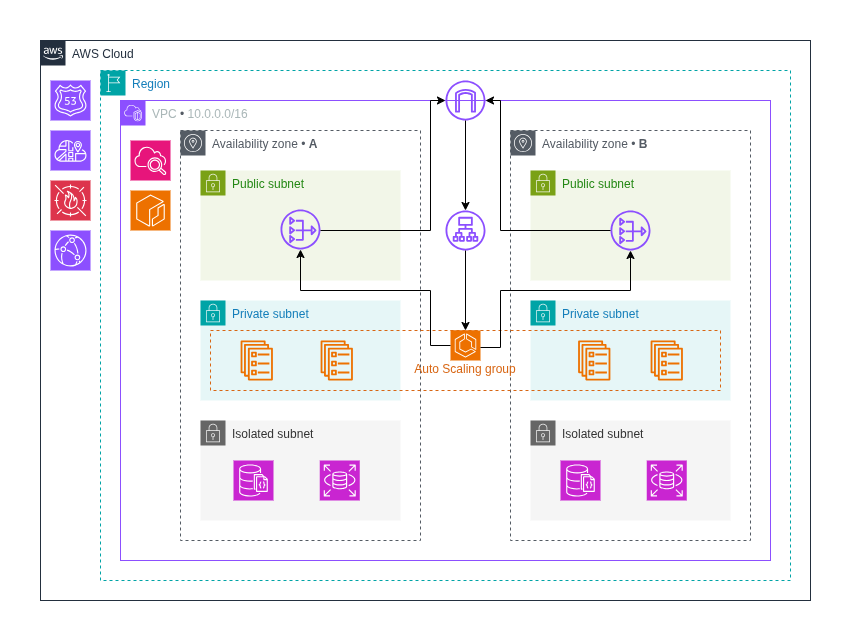

The diagram above was exported from draw.io. Its source (the exported page's mxGraphModel, read from the mxfile embedded in the PNG):
<mxGraphModel dx="1040" dy="615" grid="1" gridSize="10" guides="1" tooltips="1" connect="1" arrows="1" fold="1" page="1" pageScale="1" pageWidth="850" pageHeight="1100" math="0" shadow="0">
  <root>
    <mxCell id="0" />
    <mxCell id="1" parent="0" />
    <mxCell id="GCdXAl81wWSM0wb3S4pW-7" parent="1" style="points=[[0,0],[0.25,0],[0.5,0],[0.75,0],[1,0],[1,0.25],[1,0.5],[1,0.75],[1,1],[0.75,1],[0.5,1],[0.25,1],[0,1],[0,0.75],[0,0.5],[0,0.25]];outlineConnect=0;gradientColor=none;html=1;whiteSpace=wrap;fontSize=12;fontStyle=0;container=1;pointerEvents=0;collapsible=0;recursiveResize=0;shape=mxgraph.aws4.group;grIcon=mxgraph.aws4.group_aws_cloud_alt;strokeColor=#232F3E;fillColor=none;verticalAlign=top;align=left;spacingLeft=30;fontColor=#232F3E;dashed=0;" value="AWS Cloud" vertex="1">
      <mxGeometry height="560" width="770" x="40" y="40" as="geometry" />
    </mxCell>
    <mxCell id="GCdXAl81wWSM0wb3S4pW-8" parent="GCdXAl81wWSM0wb3S4pW-7" style="points=[[0,0],[0.25,0],[0.5,0],[0.75,0],[1,0],[1,0.25],[1,0.5],[1,0.75],[1,1],[0.75,1],[0.5,1],[0.25,1],[0,1],[0,0.75],[0,0.5],[0,0.25]];outlineConnect=0;gradientColor=none;html=1;whiteSpace=wrap;fontSize=12;fontStyle=0;container=1;pointerEvents=0;collapsible=0;recursiveResize=0;shape=mxgraph.aws4.group;grIcon=mxgraph.aws4.group_region;strokeColor=#00A4A6;fillColor=none;verticalAlign=top;align=left;spacingLeft=30;fontColor=#147EBA;dashed=1;" value="Region" vertex="1">
      <mxGeometry height="510" width="690" x="60" y="30" as="geometry" />
    </mxCell>
    <mxCell id="GCdXAl81wWSM0wb3S4pW-4" parent="GCdXAl81wWSM0wb3S4pW-8" style="points=[[0,0],[0.25,0],[0.5,0],[0.75,0],[1,0],[1,0.25],[1,0.5],[1,0.75],[1,1],[0.75,1],[0.5,1],[0.25,1],[0,1],[0,0.75],[0,0.5],[0,0.25]];outlineConnect=0;gradientColor=none;html=1;whiteSpace=wrap;fontSize=12;fontStyle=0;container=1;pointerEvents=0;collapsible=0;recursiveResize=0;shape=mxgraph.aws4.group;grIcon=mxgraph.aws4.group_vpc2;strokeColor=#8C4FFF;fillColor=none;verticalAlign=top;align=left;spacingLeft=30;fontColor=#AAB7B8;dashed=0;" value="VPC&lt;span style=&quot;color: rgb(84, 91, 100);&quot;&gt; •&amp;nbsp;&lt;/span&gt;10.0.0.0/16" vertex="1">
      <mxGeometry height="460" width="650" x="20" y="30" as="geometry" />
    </mxCell>
    <mxCell id="GCdXAl81wWSM0wb3S4pW-11" parent="GCdXAl81wWSM0wb3S4pW-4" style="sketch=0;outlineConnect=0;gradientColor=none;html=1;whiteSpace=wrap;fontSize=12;fontStyle=0;shape=mxgraph.aws4.group;grIcon=mxgraph.aws4.group_availability_zone;strokeColor=#545B64;fillColor=none;verticalAlign=top;align=left;spacingLeft=30;fontColor=#545B64;dashed=1;" value="Availability zone&amp;nbsp;•&amp;nbsp;&lt;b&gt;A&lt;/b&gt;" vertex="1">
      <mxGeometry height="410" width="240" x="60" y="30" as="geometry" />
    </mxCell>
    <mxCell id="GCdXAl81wWSM0wb3S4pW-41" connectable="0" parent="GCdXAl81wWSM0wb3S4pW-4" style="group" value="" vertex="1">
      <mxGeometry height="350" width="200" x="80" y="70" as="geometry" />
    </mxCell>
    <mxCell id="GCdXAl81wWSM0wb3S4pW-42" parent="GCdXAl81wWSM0wb3S4pW-41" style="points=[[0,0],[0.25,0],[0.5,0],[0.75,0],[1,0],[1,0.25],[1,0.5],[1,0.75],[1,1],[0.75,1],[0.5,1],[0.25,1],[0,1],[0,0.75],[0,0.5],[0,0.25]];outlineConnect=0;gradientColor=none;html=1;whiteSpace=wrap;fontSize=12;fontStyle=0;container=1;pointerEvents=0;collapsible=0;recursiveResize=0;shape=mxgraph.aws4.group;grIcon=mxgraph.aws4.group_security_group;grStroke=0;strokeColor=#7AA116;fillColor=#F2F6E8;verticalAlign=top;align=left;spacingLeft=30;fontColor=#248814;dashed=0;" value="Public subnet" vertex="1">
      <mxGeometry height="110" width="200" as="geometry" />
    </mxCell>
    <mxCell id="GCdXAl81wWSM0wb3S4pW-43" parent="GCdXAl81wWSM0wb3S4pW-41" style="points=[[0,0],[0.25,0],[0.5,0],[0.75,0],[1,0],[1,0.25],[1,0.5],[1,0.75],[1,1],[0.75,1],[0.5,1],[0.25,1],[0,1],[0,0.75],[0,0.5],[0,0.25]];outlineConnect=0;gradientColor=none;html=1;whiteSpace=wrap;fontSize=12;fontStyle=0;container=1;pointerEvents=0;collapsible=0;recursiveResize=0;shape=mxgraph.aws4.group;grIcon=mxgraph.aws4.group_security_group;grStroke=0;strokeColor=#00A4A6;fillColor=#E6F6F7;verticalAlign=top;align=left;spacingLeft=30;fontColor=#147EBA;dashed=0;" value="Private subnet" vertex="1">
      <mxGeometry height="100" width="200" y="130" as="geometry" />
    </mxCell>
    <mxCell id="GCdXAl81wWSM0wb3S4pW-44" parent="GCdXAl81wWSM0wb3S4pW-41" style="points=[[0,0],[0.25,0],[0.5,0],[0.75,0],[1,0],[1,0.25],[1,0.5],[1,0.75],[1,1],[0.75,1],[0.5,1],[0.25,1],[0,1],[0,0.75],[0,0.5],[0,0.25]];outlineConnect=0;html=1;whiteSpace=wrap;fontSize=12;fontStyle=0;container=1;pointerEvents=0;collapsible=0;recursiveResize=0;shape=mxgraph.aws4.group;grIcon=mxgraph.aws4.group_security_group;grStroke=0;strokeColor=#666666;fillColor=#f5f5f5;verticalAlign=top;align=left;spacingLeft=30;fontColor=#333333;dashed=0;" value="Isolated subnet" vertex="1">
      <mxGeometry height="100" width="200" y="250" as="geometry" />
    </mxCell>
    <mxCell id="GCdXAl81wWSM0wb3S4pW-54" parent="GCdXAl81wWSM0wb3S4pW-41" style="sketch=0;outlineConnect=0;fontColor=#232F3E;gradientColor=none;fillColor=#ED7100;strokeColor=none;dashed=0;verticalLabelPosition=bottom;verticalAlign=top;align=center;html=1;fontSize=12;fontStyle=0;aspect=fixed;pointerEvents=1;shape=mxgraph.aws4.ecs_service;" value="" vertex="1">
      <mxGeometry height="40" width="32.5" x="120" y="170" as="geometry" />
    </mxCell>
    <mxCell id="GCdXAl81wWSM0wb3S4pW-64" parent="GCdXAl81wWSM0wb3S4pW-41" style="sketch=0;outlineConnect=0;fontColor=#232F3E;gradientColor=none;fillColor=#8C4FFF;strokeColor=none;dashed=0;verticalLabelPosition=bottom;verticalAlign=top;align=center;html=1;fontSize=12;fontStyle=0;aspect=fixed;pointerEvents=1;shape=mxgraph.aws4.nat_gateway;" value="" vertex="1">
      <mxGeometry height="40" width="40" x="80" y="39" as="geometry" />
    </mxCell>
    <mxCell id="GCdXAl81wWSM0wb3S4pW-13" parent="GCdXAl81wWSM0wb3S4pW-4" style="sketch=0;outlineConnect=0;gradientColor=none;html=1;whiteSpace=wrap;fontSize=12;fontStyle=0;shape=mxgraph.aws4.group;grIcon=mxgraph.aws4.group_availability_zone;strokeColor=#545B64;fillColor=none;verticalAlign=top;align=left;spacingLeft=30;fontColor=#545B64;dashed=1;" value="Availability zone • &lt;b&gt;B&lt;/b&gt;" vertex="1">
      <mxGeometry height="410" width="240" x="390" y="30" as="geometry" />
    </mxCell>
    <mxCell id="GCdXAl81wWSM0wb3S4pW-31" parent="GCdXAl81wWSM0wb3S4pW-4" style="sketch=0;outlineConnect=0;fontColor=#232F3E;gradientColor=none;fillColor=#8C4FFF;strokeColor=none;dashed=0;verticalLabelPosition=bottom;verticalAlign=top;align=center;html=1;fontSize=12;fontStyle=0;aspect=fixed;pointerEvents=1;shape=mxgraph.aws4.application_load_balancer;" value="" vertex="1">
      <mxGeometry height="40" width="40" x="325" y="110" as="geometry" />
    </mxCell>
    <mxCell id="GCdXAl81wWSM0wb3S4pW-38" parent="GCdXAl81wWSM0wb3S4pW-4" style="sketch=0;points=[[0,0,0],[0.25,0,0],[0.5,0,0],[0.75,0,0],[1,0,0],[0,1,0],[0.25,1,0],[0.5,1,0],[0.75,1,0],[1,1,0],[0,0.25,0],[0,0.5,0],[0,0.75,0],[1,0.25,0],[1,0.5,0],[1,0.75,0]];points=[[0,0,0],[0.25,0,0],[0.5,0,0],[0.75,0,0],[1,0,0],[0,1,0],[0.25,1,0],[0.5,1,0],[0.75,1,0],[1,1,0],[0,0.25,0],[0,0.5,0],[0,0.75,0],[1,0.25,0],[1,0.5,0],[1,0.75,0]];outlineConnect=0;fontColor=#232F3E;fillColor=#E7157B;strokeColor=#ffffff;dashed=0;verticalLabelPosition=bottom;verticalAlign=top;align=center;html=1;fontSize=12;fontStyle=0;aspect=fixed;shape=mxgraph.aws4.resourceIcon;resIcon=mxgraph.aws4.cloudwatch_2;" value="" vertex="1">
      <mxGeometry height="40" width="40" x="10" y="40" as="geometry" />
    </mxCell>
    <mxCell id="GCdXAl81wWSM0wb3S4pW-40" connectable="0" parent="GCdXAl81wWSM0wb3S4pW-4" style="group" value="" vertex="1">
      <mxGeometry height="350" width="200" x="410" y="70" as="geometry" />
    </mxCell>
    <mxCell id="GCdXAl81wWSM0wb3S4pW-25" parent="GCdXAl81wWSM0wb3S4pW-40" style="points=[[0,0],[0.25,0],[0.5,0],[0.75,0],[1,0],[1,0.25],[1,0.5],[1,0.75],[1,1],[0.75,1],[0.5,1],[0.25,1],[0,1],[0,0.75],[0,0.5],[0,0.25]];outlineConnect=0;gradientColor=none;html=1;whiteSpace=wrap;fontSize=12;fontStyle=0;container=1;pointerEvents=0;collapsible=0;recursiveResize=0;shape=mxgraph.aws4.group;grIcon=mxgraph.aws4.group_security_group;grStroke=0;strokeColor=#7AA116;fillColor=#F2F6E8;verticalAlign=top;align=left;spacingLeft=30;fontColor=#248814;dashed=0;" value="Public subnet" vertex="1">
      <mxGeometry height="110" width="200" as="geometry" />
    </mxCell>
    <mxCell id="GCdXAl81wWSM0wb3S4pW-26" parent="GCdXAl81wWSM0wb3S4pW-40" style="points=[[0,0],[0.25,0],[0.5,0],[0.75,0],[1,0],[1,0.25],[1,0.5],[1,0.75],[1,1],[0.75,1],[0.5,1],[0.25,1],[0,1],[0,0.75],[0,0.5],[0,0.25]];outlineConnect=0;gradientColor=none;html=1;whiteSpace=wrap;fontSize=12;fontStyle=0;container=1;pointerEvents=0;collapsible=0;recursiveResize=0;shape=mxgraph.aws4.group;grIcon=mxgraph.aws4.group_security_group;grStroke=0;strokeColor=#00A4A6;fillColor=#E6F6F7;verticalAlign=top;align=left;spacingLeft=30;fontColor=#147EBA;dashed=0;" value="Private subnet" vertex="1">
      <mxGeometry height="100" width="200" y="130" as="geometry" />
    </mxCell>
    <mxCell id="GCdXAl81wWSM0wb3S4pW-27" parent="GCdXAl81wWSM0wb3S4pW-40" style="points=[[0,0],[0.25,0],[0.5,0],[0.75,0],[1,0],[1,0.25],[1,0.5],[1,0.75],[1,1],[0.75,1],[0.5,1],[0.25,1],[0,1],[0,0.75],[0,0.5],[0,0.25]];outlineConnect=0;html=1;whiteSpace=wrap;fontSize=12;fontStyle=0;container=1;pointerEvents=0;collapsible=0;recursiveResize=0;shape=mxgraph.aws4.group;grIcon=mxgraph.aws4.group_security_group;grStroke=0;strokeColor=#666666;fillColor=#f5f5f5;verticalAlign=top;align=left;spacingLeft=30;fontColor=#333333;dashed=0;" value="Isolated subnet" vertex="1">
      <mxGeometry height="100" width="200" y="250" as="geometry" />
    </mxCell>
    <mxCell id="GCdXAl81wWSM0wb3S4pW-56" parent="GCdXAl81wWSM0wb3S4pW-40" style="sketch=0;outlineConnect=0;fontColor=#232F3E;gradientColor=none;fillColor=#ED7100;strokeColor=none;dashed=0;verticalLabelPosition=bottom;verticalAlign=top;align=center;html=1;fontSize=12;fontStyle=0;aspect=fixed;pointerEvents=1;shape=mxgraph.aws4.ecs_service;" value="" vertex="1">
      <mxGeometry height="40" width="32.5" x="120" y="170" as="geometry" />
    </mxCell>
    <mxCell id="GCdXAl81wWSM0wb3S4pW-55" parent="GCdXAl81wWSM0wb3S4pW-40" style="sketch=0;outlineConnect=0;fontColor=#232F3E;gradientColor=none;fillColor=#ED7100;strokeColor=none;dashed=0;verticalLabelPosition=bottom;verticalAlign=top;align=center;html=1;fontSize=12;fontStyle=0;aspect=fixed;pointerEvents=1;shape=mxgraph.aws4.ecs_service;" value="" vertex="1">
      <mxGeometry height="40" width="32.5" x="47.5" y="170" as="geometry" />
    </mxCell>
    <mxCell id="GCdXAl81wWSM0wb3S4pW-47" parent="GCdXAl81wWSM0wb3S4pW-40" style="sketch=0;points=[[0,0,0],[0.25,0,0],[0.5,0,0],[0.75,0,0],[1,0,0],[0,1,0],[0.25,1,0],[0.5,1,0],[0.75,1,0],[1,1,0],[0,0.25,0],[0,0.5,0],[0,0.75,0],[1,0.25,0],[1,0.5,0],[1,0.75,0]];outlineConnect=0;fontColor=#232F3E;fillColor=#C925D1;strokeColor=#ffffff;dashed=0;verticalLabelPosition=bottom;verticalAlign=top;align=center;html=1;fontSize=12;fontStyle=0;aspect=fixed;shape=mxgraph.aws4.resourceIcon;resIcon=mxgraph.aws4.documentdb_with_mongodb_compatibility;" value="" vertex="1">
      <mxGeometry height="40" width="40" x="30" y="290" as="geometry" />
    </mxCell>
    <mxCell id="GCdXAl81wWSM0wb3S4pW-46" parent="GCdXAl81wWSM0wb3S4pW-40" style="sketch=0;points=[[0,0,0],[0.25,0,0],[0.5,0,0],[0.75,0,0],[1,0,0],[0,1,0],[0.25,1,0],[0.5,1,0],[0.75,1,0],[1,1,0],[0,0.25,0],[0,0.5,0],[0,0.75,0],[1,0.25,0],[1,0.5,0],[1,0.75,0]];outlineConnect=0;fontColor=#232F3E;fillColor=#C925D1;strokeColor=#ffffff;dashed=0;verticalLabelPosition=bottom;verticalAlign=top;align=center;html=1;fontSize=12;fontStyle=0;aspect=fixed;shape=mxgraph.aws4.resourceIcon;resIcon=mxgraph.aws4.rds;" value="" vertex="1">
      <mxGeometry height="40" width="40" x="116.25" y="290" as="geometry" />
    </mxCell>
    <mxCell id="GCdXAl81wWSM0wb3S4pW-53" parent="GCdXAl81wWSM0wb3S4pW-4" style="sketch=0;outlineConnect=0;fontColor=#232F3E;gradientColor=none;fillColor=#ED7100;strokeColor=none;dashed=0;verticalLabelPosition=bottom;verticalAlign=top;align=center;html=1;fontSize=12;fontStyle=0;aspect=fixed;pointerEvents=1;shape=mxgraph.aws4.ecs_service;" value="" vertex="1">
      <mxGeometry height="40" width="32.5" x="120" y="240" as="geometry" />
    </mxCell>
    <mxCell id="GCdXAl81wWSM0wb3S4pW-57" parent="GCdXAl81wWSM0wb3S4pW-4" style="sketch=0;points=[[0,0,0],[0.25,0,0],[0.5,0,0],[0.75,0,0],[1,0,0],[0,1,0],[0.25,1,0],[0.5,1,0],[0.75,1,0],[1,1,0],[0,0.25,0],[0,0.5,0],[0,0.75,0],[1,0.25,0],[1,0.5,0],[1,0.75,0]];outlineConnect=0;fontColor=#232F3E;fillColor=#ED7100;strokeColor=#ffffff;dashed=0;verticalLabelPosition=bottom;verticalAlign=top;align=center;html=1;fontSize=12;fontStyle=0;aspect=fixed;shape=mxgraph.aws4.resourceIcon;resIcon=mxgraph.aws4.ecr;" value="" vertex="1">
      <mxGeometry height="40" width="40" x="10" y="90" as="geometry" />
    </mxCell>
    <mxCell id="GCdXAl81wWSM0wb3S4pW-59" parent="GCdXAl81wWSM0wb3S4pW-4" style="sketch=0;points=[[0,0,0],[0.25,0,0],[0.5,0,0],[0.75,0,0],[1,0,0],[0,1,0],[0.25,1,0],[0.5,1,0],[0.75,1,0],[1,1,0],[0,0.25,0],[0,0.5,0],[0,0.75,0],[1,0.25,0],[1,0.5,0],[1,0.75,0]];outlineConnect=0;fontColor=#232F3E;fillColor=#C925D1;strokeColor=#ffffff;dashed=0;verticalLabelPosition=bottom;verticalAlign=top;align=center;html=1;fontSize=12;fontStyle=0;aspect=fixed;shape=mxgraph.aws4.resourceIcon;resIcon=mxgraph.aws4.documentdb_with_mongodb_compatibility;" value="" vertex="1">
      <mxGeometry height="40" width="40" x="113" y="360" as="geometry" />
    </mxCell>
    <mxCell id="GCdXAl81wWSM0wb3S4pW-60" parent="GCdXAl81wWSM0wb3S4pW-4" style="sketch=0;points=[[0,0,0],[0.25,0,0],[0.5,0,0],[0.75,0,0],[1,0,0],[0,1,0],[0.25,1,0],[0.5,1,0],[0.75,1,0],[1,1,0],[0,0.25,0],[0,0.5,0],[0,0.75,0],[1,0.25,0],[1,0.5,0],[1,0.75,0]];outlineConnect=0;fontColor=#232F3E;fillColor=#C925D1;strokeColor=#ffffff;dashed=0;verticalLabelPosition=bottom;verticalAlign=top;align=center;html=1;fontSize=12;fontStyle=0;aspect=fixed;shape=mxgraph.aws4.resourceIcon;resIcon=mxgraph.aws4.rds;" value="" vertex="1">
      <mxGeometry height="40" width="40" x="199.25" y="360" as="geometry" />
    </mxCell>
    <mxCell id="GCdXAl81wWSM0wb3S4pW-63" parent="GCdXAl81wWSM0wb3S4pW-4" style="sketch=0;outlineConnect=0;fontColor=#232F3E;gradientColor=none;fillColor=#8C4FFF;strokeColor=none;dashed=0;verticalLabelPosition=bottom;verticalAlign=top;align=center;html=1;fontSize=12;fontStyle=0;aspect=fixed;pointerEvents=1;shape=mxgraph.aws4.nat_gateway;" value="" vertex="1">
      <mxGeometry height="40" width="40" x="490" y="110" as="geometry" />
    </mxCell>
    <mxCell id="GCdXAl81wWSM0wb3S4pW-29" parent="GCdXAl81wWSM0wb3S4pW-8" style="sketch=0;outlineConnect=0;fontColor=#232F3E;gradientColor=none;fillColor=#8C4FFF;strokeColor=none;dashed=0;verticalLabelPosition=bottom;verticalAlign=top;align=center;html=1;fontSize=12;fontStyle=0;aspect=fixed;pointerEvents=1;shape=mxgraph.aws4.internet_gateway;" value="" vertex="1">
      <mxGeometry height="40" width="40" x="345" y="10" as="geometry" />
    </mxCell>
    <mxCell id="GCdXAl81wWSM0wb3S4pW-32" edge="1" parent="GCdXAl81wWSM0wb3S4pW-8" source="GCdXAl81wWSM0wb3S4pW-29" style="edgeStyle=orthogonalEdgeStyle;rounded=0;orthogonalLoop=1;jettySize=auto;html=1;" target="GCdXAl81wWSM0wb3S4pW-31" value="">
      <mxGeometry relative="1" as="geometry" />
    </mxCell>
    <mxCell id="GCdXAl81wWSM0wb3S4pW-67" edge="1" parent="GCdXAl81wWSM0wb3S4pW-8" source="GCdXAl81wWSM0wb3S4pW-63" style="edgeStyle=orthogonalEdgeStyle;rounded=0;orthogonalLoop=1;jettySize=auto;html=1;" target="GCdXAl81wWSM0wb3S4pW-29">
      <mxGeometry relative="1" as="geometry">
        <Array as="points">
          <mxPoint x="400" y="160" />
          <mxPoint x="400" y="30" />
        </Array>
      </mxGeometry>
    </mxCell>
    <mxCell id="GCdXAl81wWSM0wb3S4pW-68" edge="1" parent="GCdXAl81wWSM0wb3S4pW-8" source="GCdXAl81wWSM0wb3S4pW-64" style="edgeStyle=orthogonalEdgeStyle;rounded=0;orthogonalLoop=1;jettySize=auto;html=1;" target="GCdXAl81wWSM0wb3S4pW-29">
      <mxGeometry relative="1" as="geometry">
        <Array as="points">
          <mxPoint x="330" y="160" />
          <mxPoint x="330" y="30" />
        </Array>
      </mxGeometry>
    </mxCell>
    <mxCell id="GCdXAl81wWSM0wb3S4pW-33" parent="GCdXAl81wWSM0wb3S4pW-7" style="sketch=0;points=[[0,0,0],[0.25,0,0],[0.5,0,0],[0.75,0,0],[1,0,0],[0,1,0],[0.25,1,0],[0.5,1,0],[0.75,1,0],[1,1,0],[0,0.25,0],[0,0.5,0],[0,0.75,0],[1,0.25,0],[1,0.5,0],[1,0.75,0]];outlineConnect=0;fontColor=#232F3E;fillColor=#8C4FFF;strokeColor=#ffffff;dashed=0;verticalLabelPosition=bottom;verticalAlign=top;align=center;html=1;fontSize=12;fontStyle=0;aspect=fixed;shape=mxgraph.aws4.resourceIcon;resIcon=mxgraph.aws4.route_53;" value="" vertex="1">
      <mxGeometry height="40" width="40" x="10" y="40" as="geometry" />
    </mxCell>
    <mxCell id="GCdXAl81wWSM0wb3S4pW-34" parent="GCdXAl81wWSM0wb3S4pW-7" style="sketch=0;points=[[0,0,0],[0.25,0,0],[0.5,0,0],[0.75,0,0],[1,0,0],[0,1,0],[0.25,1,0],[0.5,1,0],[0.75,1,0],[1,1,0],[0,0.25,0],[0,0.5,0],[0,0.75,0],[1,0.25,0],[1,0.5,0],[1,0.75,0]];outlineConnect=0;fontColor=#232F3E;fillColor=#8C4FFF;strokeColor=#ffffff;dashed=0;verticalLabelPosition=bottom;verticalAlign=top;align=center;html=1;fontSize=12;fontStyle=0;aspect=fixed;shape=mxgraph.aws4.resourceIcon;resIcon=mxgraph.aws4.cloud_map;" value="" vertex="1">
      <mxGeometry height="40" width="40" x="10" y="90" as="geometry" />
    </mxCell>
    <mxCell id="GCdXAl81wWSM0wb3S4pW-69" parent="GCdXAl81wWSM0wb3S4pW-7" style="sketch=0;points=[[0,0,0],[0.25,0,0],[0.5,0,0],[0.75,0,0],[1,0,0],[0,1,0],[0.25,1,0],[0.5,1,0],[0.75,1,0],[1,1,0],[0,0.25,0],[0,0.5,0],[0,0.75,0],[1,0.25,0],[1,0.5,0],[1,0.75,0]];outlineConnect=0;fontColor=#232F3E;fillColor=#8C4FFF;strokeColor=#ffffff;dashed=0;verticalLabelPosition=bottom;verticalAlign=top;align=center;html=1;fontSize=12;fontStyle=0;aspect=fixed;shape=mxgraph.aws4.resourceIcon;resIcon=mxgraph.aws4.cloudfront;" value="" vertex="1">
      <mxGeometry height="40" width="40" x="10" y="190" as="geometry" />
    </mxCell>
    <mxCell id="GCdXAl81wWSM0wb3S4pW-70" parent="GCdXAl81wWSM0wb3S4pW-7" style="sketch=0;points=[[0,0,0],[0.25,0,0],[0.5,0,0],[0.75,0,0],[1,0,0],[0,1,0],[0.25,1,0],[0.5,1,0],[0.75,1,0],[1,1,0],[0,0.25,0],[0,0.5,0],[0,0.75,0],[1,0.25,0],[1,0.5,0],[1,0.75,0]];outlineConnect=0;fontColor=#232F3E;fillColor=#DD344C;strokeColor=#ffffff;dashed=0;verticalLabelPosition=bottom;verticalAlign=top;align=center;html=1;fontSize=12;fontStyle=0;aspect=fixed;shape=mxgraph.aws4.resourceIcon;resIcon=mxgraph.aws4.waf;" value="" vertex="1">
      <mxGeometry height="40" width="40" x="10" y="140" as="geometry" />
    </mxCell>
    <mxCell id="GCdXAl81wWSM0wb3S4pW-52" parent="1" style="points=[[0,0],[0.25,0],[0.5,0],[0.75,0],[1,0],[1,0.25],[1,0.5],[1,0.75],[1,1],[0.75,1],[0.5,1],[0.25,1],[0,1],[0,0.75],[0,0.5],[0,0.25]];outlineConnect=0;gradientColor=none;html=1;whiteSpace=wrap;fontSize=12;fontStyle=0;container=1;pointerEvents=0;collapsible=0;recursiveResize=0;shape=mxgraph.aws4.groupCenter;grIcon=mxgraph.aws4.group_auto_scaling_group;grStroke=1;strokeColor=#D86613;fillColor=none;verticalAlign=top;align=center;fontColor=#D86613;dashed=1;spacingTop=25;" value="Auto Scaling group" vertex="1">
      <mxGeometry height="60" width="510" x="210" y="330" as="geometry" />
    </mxCell>
    <mxCell id="GCdXAl81wWSM0wb3S4pW-50" parent="GCdXAl81wWSM0wb3S4pW-52" style="sketch=0;points=[[0,0,0],[0.25,0,0],[0.5,0,0],[0.75,0,0],[1,0,0],[0,1,0],[0.25,1,0],[0.5,1,0],[0.75,1,0],[1,1,0],[0,0.25,0],[0,0.5,0],[0,0.75,0],[1,0.25,0],[1,0.5,0],[1,0.75,0]];outlineConnect=0;fontColor=#232F3E;fillColor=#ED7100;strokeColor=#ffffff;dashed=0;verticalLabelPosition=bottom;verticalAlign=top;align=center;html=1;fontSize=12;fontStyle=0;aspect=fixed;shape=mxgraph.aws4.resourceIcon;resIcon=mxgraph.aws4.ecs;" value="" vertex="1">
      <mxGeometry height="30" width="30" x="240" as="geometry" />
    </mxCell>
    <mxCell id="GCdXAl81wWSM0wb3S4pW-58" edge="1" parent="1" source="GCdXAl81wWSM0wb3S4pW-63" style="edgeStyle=orthogonalEdgeStyle;rounded=0;orthogonalLoop=1;jettySize=auto;html=1;endArrow=none;endFill=0;startArrow=classic;startFill=1;" value="">
      <mxGeometry relative="1" as="geometry">
        <Array as="points">
          <mxPoint x="630" y="290" />
          <mxPoint x="500" y="290" />
          <mxPoint x="500" y="347" />
        </Array>
        <mxPoint x="610" y="232" as="sourcePoint" />
        <mxPoint x="480" y="347" as="targetPoint" />
      </mxGeometry>
    </mxCell>
    <mxCell id="GCdXAl81wWSM0wb3S4pW-65" edge="1" parent="1" source="GCdXAl81wWSM0wb3S4pW-64" style="edgeStyle=orthogonalEdgeStyle;rounded=0;orthogonalLoop=1;jettySize=auto;html=1;startArrow=classic;startFill=1;endArrow=none;endFill=0;" target="GCdXAl81wWSM0wb3S4pW-50" value="">
      <mxGeometry relative="1" as="geometry">
        <Array as="points">
          <mxPoint x="300" y="290" />
          <mxPoint x="430" y="290" />
          <mxPoint x="430" y="345" />
        </Array>
      </mxGeometry>
    </mxCell>
    <mxCell id="GCdXAl81wWSM0wb3S4pW-66" edge="1" parent="1" source="GCdXAl81wWSM0wb3S4pW-31" style="edgeStyle=orthogonalEdgeStyle;rounded=0;orthogonalLoop=1;jettySize=auto;html=1;" target="GCdXAl81wWSM0wb3S4pW-50" value="">
      <mxGeometry relative="1" as="geometry" />
    </mxCell>
    <mxCell id="4-VyeGUKX3VAaNaPGGP7-1" parent="1" style="rounded=1;whiteSpace=wrap;html=1;fillColor=none;strokeColor=none;" value="" vertex="1">
      <mxGeometry height="640" width="850" as="geometry" />
    </mxCell>
  </root>
</mxGraphModel>